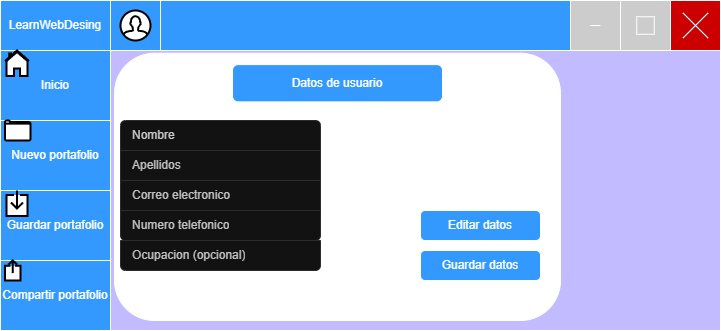

The diagram above was exported from draw.io. Its source (the exported page's mxGraphModel, read from the mxfile embedded in the PNG):
<mxGraphModel dx="1042" dy="574" grid="1" gridSize="10" guides="1" tooltips="1" connect="1" arrows="1" fold="1" page="1" pageScale="1" pageWidth="827" pageHeight="1169" math="0" shadow="0">
  <root>
    <mxCell id="0" />
    <mxCell id="1" parent="0" />
    <mxCell id="_J75SileCBKUyFFcmqpw-36" value="" style="rounded=0;whiteSpace=wrap;html=1;fillColor=light-dark(#FFFFFF,#C2BBFF);" parent="1" vertex="1">
      <mxGeometry x="40" y="40" width="720" height="330" as="geometry" />
    </mxCell>
    <mxCell id="_J75SileCBKUyFFcmqpw-55" value="" style="whiteSpace=wrap;html=1;aspect=fixed;" parent="1" vertex="1">
      <mxGeometry x="150" y="40" width="50" height="50" as="geometry" />
    </mxCell>
    <mxCell id="_J75SileCBKUyFFcmqpw-37" value="" style="rounded=0;whiteSpace=wrap;html=1;fillColor=light-dark(#FFFFFF,#3399FF);" parent="1" vertex="1">
      <mxGeometry x="40" y="40" width="720" height="50" as="geometry" />
    </mxCell>
    <mxCell id="_J75SileCBKUyFFcmqpw-45" value="" style="whiteSpace=wrap;html=1;aspect=fixed;fillColor=light-dark(#FFFFFF,#CC0000);" parent="1" vertex="1">
      <mxGeometry x="710" y="40" width="50" height="50" as="geometry" />
    </mxCell>
    <mxCell id="_J75SileCBKUyFFcmqpw-49" value="" style="shape=mxgraph.sysml.x;" parent="1" vertex="1">
      <mxGeometry x="722.5" y="52.5" width="25" height="25" as="geometry" />
    </mxCell>
    <mxCell id="_J75SileCBKUyFFcmqpw-50" value="" style="whiteSpace=wrap;html=1;aspect=fixed;fillColor=light-dark(#FFFFFF,#CCCCCC);" parent="1" vertex="1">
      <mxGeometry x="660" y="40" width="50" height="50" as="geometry" />
    </mxCell>
    <mxCell id="_J75SileCBKUyFFcmqpw-51" value="" style="whiteSpace=wrap;html=1;aspect=fixed;fillColor=light-dark(#FFFFFF,#CCCCCC);" parent="1" vertex="1">
      <mxGeometry x="610" y="40" width="50" height="50" as="geometry" />
    </mxCell>
    <mxCell id="_J75SileCBKUyFFcmqpw-52" value="" style="whiteSpace=wrap;html=1;aspect=fixed;fillColor=light-dark(#FFFFFF,#CCCCCC);" parent="1" vertex="1">
      <mxGeometry x="676.25" y="56.25" width="17.5" height="17.5" as="geometry" />
    </mxCell>
    <mxCell id="_J75SileCBKUyFFcmqpw-53" value="" style="endArrow=none;html=1;rounded=0;" parent="1" edge="1">
      <mxGeometry width="50" height="50" relative="1" as="geometry">
        <mxPoint x="640" y="65" as="sourcePoint" />
        <mxPoint x="630" y="65" as="targetPoint" />
      </mxGeometry>
    </mxCell>
    <mxCell id="_J75SileCBKUyFFcmqpw-54" value="LearnWebDesing" style="rounded=0;whiteSpace=wrap;html=1;fillColor=light-dark(#FFFFFF,#3399FF);" parent="1" vertex="1">
      <mxGeometry x="40" y="40" width="110" height="50" as="geometry" />
    </mxCell>
    <mxCell id="_J75SileCBKUyFFcmqpw-57" value="" style="rounded=0;whiteSpace=wrap;html=1;fillColor=light-dark(#FFFFFF,#3399FF);" parent="1" vertex="1">
      <mxGeometry x="150" y="40" width="50" height="50" as="geometry" />
    </mxCell>
    <mxCell id="_J75SileCBKUyFFcmqpw-59" value="" style="html=1;verticalLabelPosition=bottom;align=center;labelBackgroundColor=#ffffff;verticalAlign=top;strokeWidth=2;strokeColor=light-dark(#0080F0,#000000);shadow=0;dashed=0;shape=mxgraph.ios7.icons.user;fillColor=light-dark(#FFFFFF,#FFFFFF);" parent="1" vertex="1">
      <mxGeometry x="160" y="50" width="30" height="30" as="geometry" />
    </mxCell>
    <mxCell id="_J75SileCBKUyFFcmqpw-60" value="" style="html=1;verticalLabelPosition=bottom;align=center;labelBackgroundColor=#ffffff;verticalAlign=top;strokeWidth=2;strokeColor=#0080F0;shadow=0;dashed=0;shape=mxgraph.ios7.icons.home;" parent="1" vertex="1">
      <mxGeometry x="83" y="110" width="24" height="25.5" as="geometry" />
    </mxCell>
    <mxCell id="_J75SileCBKUyFFcmqpw-61" value="Inicio" style="rounded=0;whiteSpace=wrap;html=1;fillColor=light-dark(#FFFFFF,#3399FF);" parent="1" vertex="1">
      <mxGeometry x="40" y="90" width="110" height="70" as="geometry" />
    </mxCell>
    <mxCell id="_J75SileCBKUyFFcmqpw-62" value="Nuevo portafolio" style="rounded=0;whiteSpace=wrap;html=1;fillColor=light-dark(#FFFFFF,#3399FF);" parent="1" vertex="1">
      <mxGeometry x="40" y="160" width="110" height="70" as="geometry" />
    </mxCell>
    <mxCell id="_J75SileCBKUyFFcmqpw-64" value="Guardar portafolio" style="rounded=0;whiteSpace=wrap;html=1;fillColor=light-dark(#FFFFFF,#3399FF);" parent="1" vertex="1">
      <mxGeometry x="40" y="230" width="110" height="70" as="geometry" />
    </mxCell>
    <mxCell id="_J75SileCBKUyFFcmqpw-66" value="" style="html=1;verticalLabelPosition=bottom;align=center;labelBackgroundColor=#ffffff;verticalAlign=top;strokeWidth=2;strokeColor=light-dark(#FFFFFF,#000000);shadow=0;dashed=0;shape=mxgraph.ios7.icons.home;fillColor=light-dark(#FFFFFF,#FFFFFF);" parent="1" vertex="1">
      <mxGeometry x="44.5" y="90" width="24" height="25.5" as="geometry" />
    </mxCell>
    <mxCell id="_J75SileCBKUyFFcmqpw-68" value="" style="html=1;verticalLabelPosition=bottom;align=center;labelBackgroundColor=#ffffff;verticalAlign=top;strokeWidth=2;strokeColor=light-dark(#0080F0,#000000);shadow=0;dashed=0;shape=mxgraph.ios7.icons.folder;fillColor=light-dark(#FFFFFF,#FFFFFF);" parent="1" vertex="1">
      <mxGeometry x="44.5" y="160" width="25.5" height="20" as="geometry" />
    </mxCell>
    <mxCell id="_J75SileCBKUyFFcmqpw-69" value="Compartir portafolio" style="rounded=0;whiteSpace=wrap;html=1;fillColor=light-dark(#FFFFFF,#3399FF);" parent="1" vertex="1">
      <mxGeometry x="40" y="300" width="110" height="70" as="geometry" />
    </mxCell>
    <mxCell id="_J75SileCBKUyFFcmqpw-70" value="" style="html=1;verticalLabelPosition=bottom;align=center;labelBackgroundColor=#ffffff;verticalAlign=top;strokeWidth=2;strokeColor=light-dark(#0080F0,#000000);shadow=0;dashed=0;shape=mxgraph.ios7.icons.share;fillColor=light-dark(#FFFFFF,#FFFFFF);" parent="1" vertex="1">
      <mxGeometry x="44.5" y="300" width="15.5" height="20" as="geometry" />
    </mxCell>
    <mxCell id="_J75SileCBKUyFFcmqpw-73" value="" style="html=1;verticalLabelPosition=bottom;align=center;labelBackgroundColor=#ffffff;verticalAlign=top;strokeWidth=2;strokeColor=light-dark(#0080F0,#000000);shadow=0;dashed=0;shape=mxgraph.ios7.icons.down;fillColor=light-dark(#FFFFFF,#FFFFFF);" parent="1" vertex="1">
      <mxGeometry x="46" y="230" width="21" height="25.5" as="geometry" />
    </mxCell>
    <mxCell id="42qNNi7tigIs-U4r8fzh-1" value="" style="rounded=1;whiteSpace=wrap;html=1;fillColor=light-dark(#FFFFFF,#FFFFFF);" vertex="1" parent="1">
      <mxGeometry x="154" y="92.75" width="446" height="267.25" as="geometry" />
    </mxCell>
    <mxCell id="42qNNi7tigIs-U4r8fzh-5" value="" style="swimlane;fontStyle=0;childLayout=stackLayout;horizontal=1;startSize=0;horizontalStack=0;resizeParent=1;resizeParentMax=0;resizeLast=0;collapsible=0;marginBottom=0;whiteSpace=wrap;html=1;strokeColor=none;fillColor=none;" vertex="1" parent="1">
      <mxGeometry x="160" y="160" width="200" height="120" as="geometry" />
    </mxCell>
    <mxCell id="42qNNi7tigIs-U4r8fzh-6" value="&lt;font style=&quot;color: light-dark(rgb(0, 0, 0), rgb(201, 201, 201));&quot;&gt;Nombre&lt;/font&gt;" style="text;strokeColor=#DFDFDF;fillColor=light-dark(#FFFFFF,#121212);align=left;verticalAlign=middle;spacingLeft=10;spacingRight=10;overflow=hidden;points=[[0,0.5],[1,0.5]];portConstraint=eastwest;rotatable=0;whiteSpace=wrap;html=1;shape=mxgraph.bootstrap.topButton;rSize=5;fontColor=#333333;" vertex="1" parent="42qNNi7tigIs-U4r8fzh-5">
      <mxGeometry width="200" height="30" as="geometry" />
    </mxCell>
    <mxCell id="42qNNi7tigIs-U4r8fzh-7" value="Apellidos" style="text;strokeColor=#DFDFDF;fillColor=#FFFFFF;align=left;verticalAlign=middle;spacingLeft=10;spacingRight=10;overflow=hidden;points=[[0,0.5],[1,0.5]];portConstraint=eastwest;rotatable=0;whiteSpace=wrap;html=1;rSize=5;fontColor=#333333;" vertex="1" parent="42qNNi7tigIs-U4r8fzh-5">
      <mxGeometry y="30" width="200" height="30" as="geometry" />
    </mxCell>
    <mxCell id="42qNNi7tigIs-U4r8fzh-8" value="Correo electronico" style="text;strokeColor=#DFDFDF;fillColor=#FFFFFF;align=left;verticalAlign=middle;spacingLeft=10;spacingRight=10;overflow=hidden;points=[[0,0.5],[1,0.5]];portConstraint=eastwest;rotatable=0;whiteSpace=wrap;html=1;rSize=5;fontColor=#333333;" vertex="1" parent="42qNNi7tigIs-U4r8fzh-5">
      <mxGeometry y="60" width="200" height="30" as="geometry" />
    </mxCell>
    <mxCell id="42qNNi7tigIs-U4r8fzh-9" value="Numero telefonico" style="text;strokeColor=#DFDFDF;fillColor=#FFFFFF;align=left;verticalAlign=middle;spacingLeft=10;spacingRight=10;overflow=hidden;points=[[0,0.5],[1,0.5]];portConstraint=eastwest;rotatable=0;whiteSpace=wrap;html=1;shape=mxgraph.bootstrap.bottomButton;rSize=5;fontColor=#333333;" vertex="1" parent="42qNNi7tigIs-U4r8fzh-5">
      <mxGeometry y="90" width="200" height="30" as="geometry" />
    </mxCell>
    <mxCell id="42qNNi7tigIs-U4r8fzh-10" value="Ocupacion (opcional)" style="text;strokeColor=#DFDFDF;fillColor=light-dark(#FFFFFF,#121212);align=left;verticalAlign=middle;spacingLeft=10;spacingRight=10;overflow=hidden;points=[[0,0.5],[1,0.5]];portConstraint=eastwest;rotatable=0;whiteSpace=wrap;html=1;shape=mxgraph.bootstrap.bottomButton;rSize=5;fontColor=#333333;" vertex="1" parent="1">
      <mxGeometry x="160" y="280" width="200" height="30" as="geometry" />
    </mxCell>
    <mxCell id="42qNNi7tigIs-U4r8fzh-11" value="Datos de usuario" style="rounded=1;whiteSpace=wrap;html=1;fillColor=light-dark(#FFFFFF,#3399FF);" vertex="1" parent="1">
      <mxGeometry x="272" y="104.13" width="210" height="37.25" as="geometry" />
    </mxCell>
    <mxCell id="42qNNi7tigIs-U4r8fzh-12" value="Editar datos" style="rounded=1;whiteSpace=wrap;html=1;fillColor=light-dark(#FFFFFF,#3399FF);" vertex="1" parent="1">
      <mxGeometry x="460" y="250" width="120" height="30" as="geometry" />
    </mxCell>
    <mxCell id="42qNNi7tigIs-U4r8fzh-13" value="Guardar datos" style="rounded=1;whiteSpace=wrap;html=1;fillColor=light-dark(#FFFFFF,#3399FF);" vertex="1" parent="1">
      <mxGeometry x="460" y="290" width="120" height="30" as="geometry" />
    </mxCell>
  </root>
</mxGraphModel>